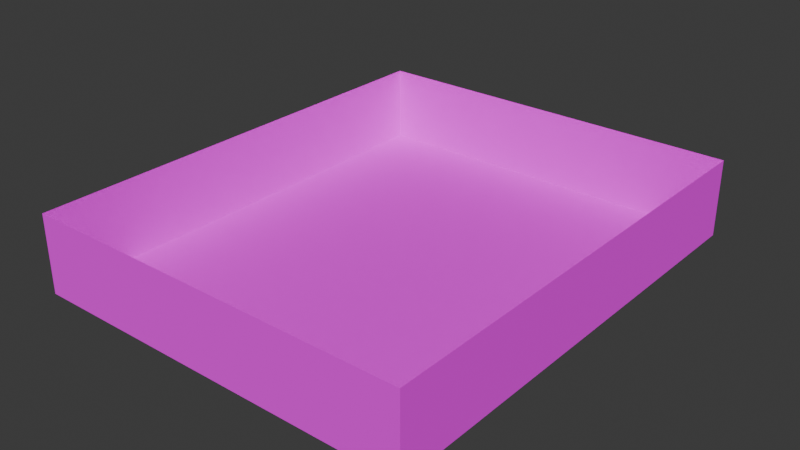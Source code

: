 # Source: level.blend  (saved by Blender 4.1.24; exported with 4.5.12 LTS)
import bpy
from mathutils import Matrix  # noqa: F401  (used for matrix-valued properties, if any)

bpy.ops.wm.read_factory_settings(use_empty=True)
scene = bpy.context.scene
scene.name = 'Scene'

# ---- collections
col_collection = bpy.data.collections.new('Collection'); scene.collection.children.link(col_collection)
col_floor = bpy.data.collections.new('Floor'); scene.collection.children.link(col_floor)

# ---- images (referenced by path relative to the original .blend; pixels are not part of the script)
import os
ASSET_DIR = os.environ.get("B2B_ASSET_DIR", "")  # directory of the original .blend (textures are referenced by path, not embedded)
HERE = os.path.dirname(os.path.abspath(__file__))  # packed textures are extracted next to this script under _unpacked/

def load_image(name, relpath, width, height, colorspace="sRGB"):
    """Load a texture the original file referenced (path relative to the .blend, or extracted next to this script)."""
    p = next((c for c in (os.path.join(HERE, relpath), os.path.join(ASSET_DIR, relpath)) if relpath and os.path.exists(c)), "")
    if p:
        img = bpy.data.images.load(p, check_existing=True)
        img.name = name
    else:  # same state as the original file: an image datablock whose file is absent (Cycles renders it pink)
        img = bpy.data.images.new(name, width, height)
        img.source = "FILE"
        img.filepath = "//" + (relpath or name)
    img.colorspace_settings.name = colorspace
    return img
img_bricks_png = load_image('bricks.png', 'bricks.png', 1024, 1024, 'sRGB')

# ---- materials (node trees are filled in below, after node groups)
mat_material = bpy.data.materials.new('Material')
mat_material.alpha_threshold = 0.0
mat_material.use_transparent_shadow = False
mat_material.roughness = 0.5
mat_material.line_color = (0.0, 0.0, 0.0, 1.0)

# ---- material node trees
mat_material.use_nodes = True; mat_material.node_tree.nodes.clear()
_N = mat_material.node_tree.nodes; _L = mat_material.node_tree.links
n0 = _N.new('ShaderNodeOutputMaterial'); n0.name = 'Material Output'; n0.location = (300, 300)
n1 = _N.new('ShaderNodeBsdfPrincipled'); n1.name = 'Principled BSDF'; n1.location = (10, 300)
n1.inputs[2].default_value = 1.0
n1.inputs[3].default_value = 1.45
n2 = _N.new('ShaderNodeTexImage'); n2.name = 'Image Texture'; n2.location = (-280, 275)
n2.image = img_bricks_png
_L.new(n1.outputs[0], n0.inputs[0])
_L.new(n2.outputs[0], n1.inputs[0])
n0.is_active_output = True

# ---- world
world_world = bpy.data.worlds.new('World'); scene.world = world_world
world_world.use_nodes = True; world_world.node_tree.nodes.clear()
_N = world_world.node_tree.nodes; _L = world_world.node_tree.links
n0 = _N.new('ShaderNodeOutputWorld'); n0.name = 'World Output'; n0.location = (300, 300)
n1 = _N.new('ShaderNodeBackground'); n1.name = 'Background'; n1.location = (10, 300)
n1.inputs[0].default_value = (0.05088, 0.05088, 0.05088, 1.0)
_L.new(n1.outputs[0], n0.inputs[0])
n0.is_active_output = True
world_world.color = (0.05088, 0.05088, 0.05088)
world_world.use_sun_shadow = False
world_world.sun_shadow_jitter_overblur = 0.0

# ---- meshes
me_wallmesh = bpy.data.meshes.new('WallMesh')
me_wallmesh.from_pydata([(-256.0, 0.0, -256.0), (256.0, 0.0, -256.0), (-256.0, 0.0, 256.0), (256.0, 0.0, 256.0)], [], [(0, 1, 3, 2)])
_uv = me_wallmesh.uv_layers.new(name='UVMap')
_uv.uv.foreach_set('vector', [0.0, 0.5, 0.5, 0.5, 0.5, 1.0, 0.0, 1.0])
me_wallmesh.materials.append(mat_material)
me_wallmesh.update()
me_windowmesh = bpy.data.meshes.new('WindowMesh')
me_windowmesh.from_pydata([(-256.0, 0.0, -256.0), (256.0, 0.0, -256.0), (-256.0, 0.0, 256.0), (256.0, 0.0, 256.0)], [], [(0, 1, 3, 2)])
_uv = me_windowmesh.uv_layers.new(name='UVMap')
_uv.uv.foreach_set('vector', [0.5, 0.5, 1.0, 0.5, 1.0, 1.0, 0.5, 1.0])
me_windowmesh.materials.append(mat_material)
me_windowmesh.update()
me_doormesh = bpy.data.meshes.new('DoorMesh')
me_doormesh.from_pydata([(-256.0, 0.0, -256.0), (256.0, 0.0, -256.0), (-256.0, 0.0, 256.0), (256.0, 0.0, 256.0)], [], [(0, 1, 3, 2)])
_uv = me_doormesh.uv_layers.new(name='UVMap')
_uv.uv.foreach_set('vector', [0.0, 0.0, 0.5, 0.0, 0.5, 0.5, 0.0, 0.5])
me_doormesh.materials.append(mat_material)
me_doormesh.update()
me_wallmesh_001 = bpy.data.meshes.new('WallMesh.001')
me_wallmesh_001.from_pydata([(-256.0, 0.0, -256.0), (256.0, 0.0, -256.0), (-256.0, 0.0, 256.0), (256.0, 0.0, 256.0)], [], [(0, 1, 3, 2)])
_uv = me_wallmesh_001.uv_layers.new(name='UVMap')
_uv.uv.foreach_set('vector', [0.0, 0.5, 0.5, 0.5, 0.5, 1.0, 0.0, 1.0])
me_wallmesh_001.materials.append(mat_material)
me_wallmesh_001.update()
me_floormesh = bpy.data.meshes.new('FloorMesh')
me_floormesh.from_pydata([(-256.0, -256.0, 0.0), (256.0, -256.0, 0.0), (-256.0, 256.0, 0.0), (256.0, 256.0, 0.0)], [], [(0, 1, 3, 2)])
_uv = me_floormesh.uv_layers.new(name='UVMap')
_uv.uv.foreach_set('vector', [0.5, 0.0, 1.0, 0.0, 1.0, 0.5, 0.5, 0.5])
me_floormesh.materials.append(mat_material)
me_floormesh.update()

# ---- objects
ob_wall = bpy.data.objects.new('Wall', me_wallmesh)
ob_wall_001 = bpy.data.objects.new('Wall.001', me_windowmesh)
ob_wall_003 = bpy.data.objects.new('Wall.003', me_windowmesh)
ob_wall_004 = bpy.data.objects.new('Wall.004', me_wallmesh)
ob_wall_005 = bpy.data.objects.new('Wall.005', me_wallmesh)
ob_wall_007 = bpy.data.objects.new('Wall.007', me_wallmesh)
ob_wall_009 = bpy.data.objects.new('Wall.009', me_wallmesh)
ob_wall_010 = bpy.data.objects.new('Wall.010', me_wallmesh)
ob_door = bpy.data.objects.new('Door', me_doormesh)
ob_window = bpy.data.objects.new('Window', me_windowmesh)
ob_window_001 = bpy.data.objects.new('Window.001', me_windowmesh)
ob_wall_002 = bpy.data.objects.new('Wall.002', me_wallmesh)
ob_wall_006 = bpy.data.objects.new('Wall.006', me_wallmesh)
ob_wall_008 = bpy.data.objects.new('Wall.008', me_wallmesh_001)
ob_wall_011 = bpy.data.objects.new('Wall.011', me_wallmesh_001)
ob_wall_012 = bpy.data.objects.new('Wall.012', me_wallmesh_001)
ob_wall_013 = bpy.data.objects.new('Wall.013', me_wallmesh_001)
ob_wall_014 = bpy.data.objects.new('Wall.014', me_wallmesh_001)
ob_wall_015 = bpy.data.objects.new('Wall.015', me_wallmesh_001)
ob_wall_016 = bpy.data.objects.new('Wall.016', me_wallmesh_001)
ob_wall_017 = bpy.data.objects.new('Wall.017', me_wallmesh_001)
ob_wall_018 = bpy.data.objects.new('Wall.018', me_wallmesh_001)
ob_floor = bpy.data.objects.new('Floor', me_floormesh)
ob_plane_001 = bpy.data.objects.new('Plane.001', me_floormesh)
ob_plane_002 = bpy.data.objects.new('Plane.002', me_floormesh)
ob_plane_003 = bpy.data.objects.new('Plane.003', me_floormesh)
ob_plane_004 = bpy.data.objects.new('Plane.004', me_floormesh)
ob_plane_005 = bpy.data.objects.new('Plane.005', me_floormesh)
ob_plane_006 = bpy.data.objects.new('Plane.006', me_floormesh)
ob_plane_007 = bpy.data.objects.new('Plane.007', me_floormesh)
ob_plane_008 = bpy.data.objects.new('Plane.008', me_floormesh)
ob_plane_009 = bpy.data.objects.new('Plane.009', me_floormesh)
ob_plane_010 = bpy.data.objects.new('Plane.010', me_floormesh)
ob_plane_011 = bpy.data.objects.new('Plane.011', me_floormesh)
ob_plane_012 = bpy.data.objects.new('Plane.012', me_floormesh)
ob_plane_013 = bpy.data.objects.new('Plane.013', me_floormesh)
ob_plane_014 = bpy.data.objects.new('Plane.014', me_floormesh)
ob_plane_015 = bpy.data.objects.new('Plane.015', me_floormesh)
ob_plane_016 = bpy.data.objects.new('Plane.016', me_floormesh)
ob_plane_017 = bpy.data.objects.new('Plane.017', me_floormesh)
ob_plane_018 = bpy.data.objects.new('Plane.018', me_floormesh)
ob_plane_019 = bpy.data.objects.new('Plane.019', me_floormesh)
ob_plane_020 = bpy.data.objects.new('Plane.020', me_floormesh)
ob_plane_021 = bpy.data.objects.new('Plane.021', me_floormesh)
ob_plane_022 = bpy.data.objects.new('Plane.022', me_floormesh)
ob_plane_023 = bpy.data.objects.new('Plane.023', me_floormesh)
ob_plane_024 = bpy.data.objects.new('Plane.024', me_floormesh)
ob_plane_025 = bpy.data.objects.new('Plane.025', me_floormesh)
ob_plane_026 = bpy.data.objects.new('Plane.026', me_floormesh)
ob_plane_027 = bpy.data.objects.new('Plane.027', me_floormesh)
ob_plane_028 = bpy.data.objects.new('Plane.028', me_floormesh)
ob_plane_029 = bpy.data.objects.new('Plane.029', me_floormesh)

# ---- transforms, parenting, visibility, modifiers, constraints
ob_wall.location = (-1024.0, 768.0, 256.0)
ob_wall_001.location = (-512.0, 768.0, 256.0)
ob_wall_003.location = (512.0, 768.0, 256.0)
ob_wall_004.location = (1024.0, 768.0, 256.0)
ob_wall_005.location = (-1280.0, 512.0, 256.0)
ob_wall_005.rotation_euler = (0.0, -0.0, 1.571)
ob_wall_007.location = (-1280.0, -512.0, 256.0)
ob_wall_007.rotation_euler = (0.0, -0.0, 1.571)
ob_wall_009.location = (-1280.0, -1536.0, 256.0)
ob_wall_009.rotation_euler = (0.0, -0.0, 1.571)
ob_wall_010.location = (-1280.0, -2048.0, 256.0)
ob_wall_010.rotation_euler = (0.0, -0.0, 1.571)
ob_door.location = (0.0, 768.0, 256.0)
ob_window.location = (-1280.0, -1024.0, 256.0)
ob_window.rotation_euler = (0.0, -0.0, 1.571)
ob_window_001.location = (-1280.0, 0.0, 256.0)
ob_window_001.rotation_euler = (0.0, -0.0, 1.571)
ob_wall_002.location = (-1024.0, -2304.0, 256.0)
ob_wall_002.rotation_euler = (0.0, -0.0, 3.142)
ob_wall_006.location = (-512.0, -2304.0, 256.0)
ob_wall_006.rotation_euler = (0.0, -0.0, 3.142)
ob_wall_008.location = (0.0, -2304.0, 256.0)
ob_wall_008.rotation_euler = (0.0, -0.0, 3.142)
ob_wall_011.location = (512.0, -2304.0, 256.0)
ob_wall_011.rotation_euler = (0.0, -0.0, 3.142)
ob_wall_012.location = (1024.0, -2304.0, 256.0)
ob_wall_012.rotation_euler = (0.0, -0.0, 3.142)
ob_wall_013.location = (1280.0, -2048.0, 256.0)
ob_wall_013.rotation_euler = (0.0, -0.0, 4.712)
ob_wall_014.location = (1280.0, -1536.0, 256.0)
ob_wall_014.rotation_euler = (0.0, -0.0, 4.712)
ob_wall_015.location = (1280.0, -1024.0, 256.0)
ob_wall_015.rotation_euler = (0.0, -0.0, 4.712)
ob_wall_016.location = (1280.0, -512.0, 256.0)
ob_wall_016.rotation_euler = (0.0, -0.0, 4.712)
ob_wall_017.location = (1280.0, 0.0, 256.0)
ob_wall_017.rotation_euler = (0.0, -0.0, 4.712)
ob_wall_018.location = (1280.0, 512.0, 256.0)
ob_wall_018.rotation_euler = (0.0, -0.0, 4.712)
ob_floor.location = (0.0, 0.0, 0.0)
ob_plane_001.location = (-512.0, 0.0, 0.0)
ob_plane_002.location = (512.0, 0.0, 0.0)
ob_plane_003.location = (1024.0, 0.0, 0.0)
ob_plane_004.location = (-1024.0, 0.0, 0.0)
ob_plane_005.location = (0.0, 512.0, 0.0)
ob_plane_006.location = (-512.0, 512.0, 0.0)
ob_plane_007.location = (512.0, 512.0, 0.0)
ob_plane_008.location = (1024.0, 512.0, 0.0)
ob_plane_009.location = (-1024.0, 512.0, 0.0)
ob_plane_010.location = (0.0, -512.0, 0.0)
ob_plane_011.location = (-512.0, -512.0, 0.0)
ob_plane_012.location = (512.0, -512.0, 0.0)
ob_plane_013.location = (1024.0, -512.0, 0.0)
ob_plane_014.location = (-1024.0, -512.0, 0.0)
ob_plane_015.location = (0.0, -1536.0, 0.0)
ob_plane_016.location = (-512.0, -1536.0, 0.0)
ob_plane_017.location = (512.0, -1536.0, 0.0)
ob_plane_018.location = (1024.0, -1536.0, 0.0)
ob_plane_019.location = (-1024.0, -1536.0, 0.0)
ob_plane_020.location = (0.0, -1024.0, 0.0)
ob_plane_021.location = (-512.0, -1024.0, 0.0)
ob_plane_022.location = (512.0, -1024.0, 0.0)
ob_plane_023.location = (1024.0, -1024.0, 0.0)
ob_plane_024.location = (-1024.0, -1024.0, 0.0)
ob_plane_025.location = (0.0, -2048.0, 0.0)
ob_plane_026.location = (-512.0, -2048.0, 0.0)
ob_plane_027.location = (512.0, -2048.0, 0.0)
ob_plane_028.location = (1024.0, -2048.0, 0.0)
ob_plane_029.location = (-1024.0, -2048.0, 0.0)

# ---- collection membership
col_collection.objects.link(ob_wall)
col_collection.objects.link(ob_wall_001)
col_collection.objects.link(ob_wall_003)
col_collection.objects.link(ob_wall_004)
col_collection.objects.link(ob_wall_005)
col_collection.objects.link(ob_wall_007)
col_collection.objects.link(ob_wall_009)
col_collection.objects.link(ob_wall_010)
col_collection.objects.link(ob_door)
col_collection.objects.link(ob_window)
col_collection.objects.link(ob_window_001)
col_collection.objects.link(ob_wall_002)
col_collection.objects.link(ob_wall_006)
col_collection.objects.link(ob_wall_008)
col_collection.objects.link(ob_wall_011)
col_collection.objects.link(ob_wall_012)
col_collection.objects.link(ob_wall_013)
col_collection.objects.link(ob_wall_014)
col_collection.objects.link(ob_wall_015)
col_collection.objects.link(ob_wall_016)
col_collection.objects.link(ob_wall_017)
col_collection.objects.link(ob_wall_018)
col_floor.objects.link(ob_floor)
col_floor.objects.link(ob_plane_001)
col_floor.objects.link(ob_plane_002)
col_floor.objects.link(ob_plane_003)
col_floor.objects.link(ob_plane_004)
col_floor.objects.link(ob_plane_005)
col_floor.objects.link(ob_plane_006)
col_floor.objects.link(ob_plane_007)
col_floor.objects.link(ob_plane_008)
col_floor.objects.link(ob_plane_009)
col_floor.objects.link(ob_plane_010)
col_floor.objects.link(ob_plane_011)
col_floor.objects.link(ob_plane_012)
col_floor.objects.link(ob_plane_013)
col_floor.objects.link(ob_plane_014)
col_floor.objects.link(ob_plane_015)
col_floor.objects.link(ob_plane_016)
col_floor.objects.link(ob_plane_017)
col_floor.objects.link(ob_plane_018)
col_floor.objects.link(ob_plane_019)
col_floor.objects.link(ob_plane_020)
col_floor.objects.link(ob_plane_021)
col_floor.objects.link(ob_plane_022)
col_floor.objects.link(ob_plane_023)
col_floor.objects.link(ob_plane_024)
col_floor.objects.link(ob_plane_025)
col_floor.objects.link(ob_plane_026)
col_floor.objects.link(ob_plane_027)
col_floor.objects.link(ob_plane_028)
col_floor.objects.link(ob_plane_029)

# ---- scene / render settings (as saved in the file)
scene.frame_start = 1; scene.frame_end = 250; scene.frame_set(1)
scene.render.engine = 'BLENDER_EEVEE_NEXT'
scene.cycles.sampling_pattern = 'TABULATED_SOBOL'
scene.eevee.ray_tracing_options.trace_max_roughness = 0.0
bpy.context.view_layer.update()

# ---- added for rendering (the .blend has no active camera and no usable light): camera, sun
cam_auto = bpy.data.cameras.new('AutoCamera')
cam_auto.lens = 50.0
cam_auto.sensor_width = 36.0
cam_auto.clip_end = 65461.9
ob_auto_camera = bpy.data.objects.new('AutoCamera', cam_auto)
scene.collection.objects.link(ob_auto_camera)
ob_auto_camera.location = (3730.04, -5244.04, 3240.03)
ob_auto_camera.rotation_euler = (1.09748, -7.21219e-08, 0.694738)
scene.camera = ob_auto_camera
light_auto_sun = bpy.data.lights.new('AutoSun', 'SUN')
light_auto_sun.energy = 3.0
light_auto_sun.angle = 0.0523599
ob_auto_sun = bpy.data.objects.new('AutoSun', light_auto_sun)
scene.collection.objects.link(ob_auto_sun)
ob_auto_sun.rotation_euler = (0.872665, 0.174533, 0.523599)
bpy.context.view_layer.update()
